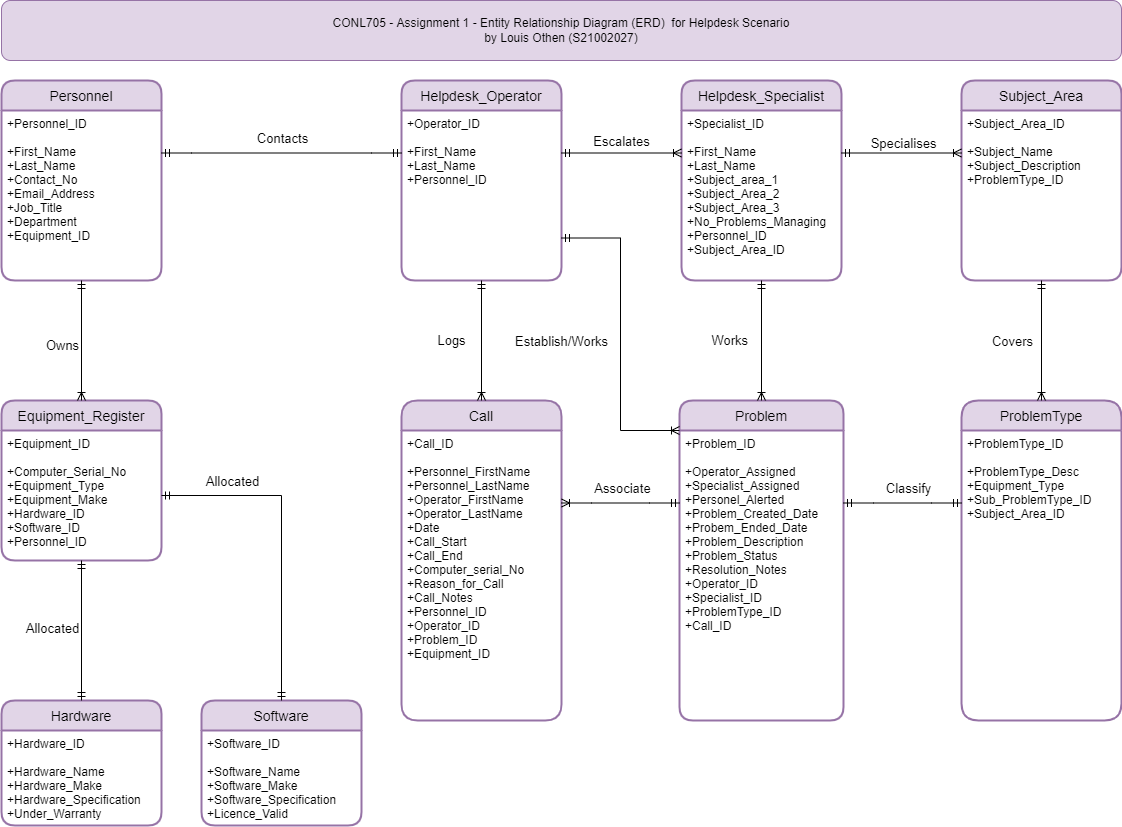

The diagram above was exported from draw.io. Its source (the exported page's mxGraphModel, read from the mxfile embedded in the PNG):
<mxGraphModel dx="1422" dy="697" grid="1" gridSize="10" guides="1" tooltips="1" connect="1" arrows="1" fold="1" page="1" pageScale="1" pageWidth="1169" pageHeight="827" math="0" shadow="0">
  <root>
    <mxCell id="0" />
    <mxCell id="1" parent="0" />
    <mxCell id="p7qpFJo_Zoc-pBJfbL_x-3" value="CONL705 - Assignment 1 - Entity Relationship Diagram (ERD)&amp;nbsp; for Helpdesk Scenario&lt;br&gt;by Louis Othen (S21002027)" style="rounded=1;whiteSpace=wrap;html=1;fillColor=#e1d5e7;strokeColor=#9673a6;" parent="1" vertex="1">
      <mxGeometry x="40" width="1120" height="60" as="geometry" />
    </mxCell>
    <mxCell id="p7qpFJo_Zoc-pBJfbL_x-4" value="Personnel" style="swimlane;childLayout=stackLayout;horizontal=1;startSize=30;horizontalStack=0;rounded=1;fontSize=14;fontStyle=0;strokeWidth=2;resizeParent=0;resizeLast=1;shadow=0;dashed=0;align=center;fillColor=#e1d5e7;strokeColor=#9673a6;" parent="1" vertex="1">
      <mxGeometry x="40" y="80" width="160" height="200" as="geometry">
        <mxRectangle x="40" y="80" width="100" height="30" as="alternateBounds" />
      </mxGeometry>
    </mxCell>
    <mxCell id="p7qpFJo_Zoc-pBJfbL_x-32" value="+Personnel_ID&#10;&#10;+First_Name&#10;+Last_Name&#10;+Contact_No&#10;+Email_Address&#10;+Job_Title&#10;+Department&#10;+Equipment_ID" style="align=left;strokeColor=none;fillColor=none;spacingLeft=4;fontSize=12;verticalAlign=top;resizable=0;rotatable=0;part=1;" parent="p7qpFJo_Zoc-pBJfbL_x-4" vertex="1">
      <mxGeometry y="30" width="160" height="170" as="geometry" />
    </mxCell>
    <mxCell id="p7qpFJo_Zoc-pBJfbL_x-7" value="Equipment_Register" style="swimlane;childLayout=stackLayout;horizontal=1;startSize=30;horizontalStack=0;rounded=1;fontSize=14;fontStyle=0;strokeWidth=2;resizeParent=0;resizeLast=1;shadow=0;dashed=0;align=center;fillColor=#e1d5e7;strokeColor=#9673a6;" parent="1" vertex="1">
      <mxGeometry x="40" y="400" width="160" height="160" as="geometry">
        <mxRectangle x="314" y="720" width="160" height="30" as="alternateBounds" />
      </mxGeometry>
    </mxCell>
    <mxCell id="p7qpFJo_Zoc-pBJfbL_x-8" value="+Equipment_ID&#10;&#10;+Computer_Serial_No&#10;+Equipment_Type&#10;+Equipment_Make&#10;+Hardware_ID&#10;+Software_ID&#10;+Personnel_ID " style="align=left;strokeColor=none;fillColor=none;spacingLeft=4;fontSize=12;verticalAlign=top;resizable=0;rotatable=0;part=1;" parent="p7qpFJo_Zoc-pBJfbL_x-7" vertex="1">
      <mxGeometry y="30" width="160" height="130" as="geometry" />
    </mxCell>
    <mxCell id="p7qpFJo_Zoc-pBJfbL_x-9" value="Call" style="swimlane;childLayout=stackLayout;horizontal=1;startSize=30;horizontalStack=0;rounded=1;fontSize=14;fontStyle=0;strokeWidth=2;resizeParent=0;resizeLast=1;shadow=0;dashed=0;align=center;fillColor=#e1d5e7;strokeColor=#9673a6;fontFamily=Helvetica;arcSize=18;" parent="1" vertex="1">
      <mxGeometry x="440" y="400" width="160" height="320" as="geometry">
        <mxRectangle x="40" y="480" width="60" height="30" as="alternateBounds" />
      </mxGeometry>
    </mxCell>
    <mxCell id="p7qpFJo_Zoc-pBJfbL_x-10" value="+Call_ID&#10;&#10;+Personnel_FirstName&#10;+Personnel_LastName&#10;+Operator_FirstName&#10;+Operator_LastName&#10;+Date&#10;+Call_Start&#10;+Call_End&#10;+Computer_serial_No&#10;+Reason_for_Call&#10;+Call_Notes&#10;+Personnel_ID&#10;+Operator_ID&#10;+Problem_ID&#10;+Equipment_ID&#10;" style="align=left;strokeColor=none;fillColor=none;spacingLeft=4;fontSize=12;verticalAlign=top;resizable=0;rotatable=0;part=1;" parent="p7qpFJo_Zoc-pBJfbL_x-9" vertex="1">
      <mxGeometry y="30" width="160" height="290" as="geometry" />
    </mxCell>
    <mxCell id="p7qpFJo_Zoc-pBJfbL_x-11" value="Problem" style="swimlane;childLayout=stackLayout;horizontal=1;startSize=30;horizontalStack=0;rounded=1;fontSize=14;fontStyle=0;strokeWidth=2;resizeParent=0;resizeLast=1;shadow=0;dashed=0;align=center;fillColor=#e1d5e7;strokeColor=#9673a6;" parent="1" vertex="1">
      <mxGeometry x="718" y="400" width="164" height="320" as="geometry">
        <mxRectangle x="350" y="560" width="120" height="30" as="alternateBounds" />
      </mxGeometry>
    </mxCell>
    <mxCell id="p7qpFJo_Zoc-pBJfbL_x-12" value="+Problem_ID&#10;&#10;+Operator_Assigned&#10;+Specialist_Assigned&#10;+Personel_Alerted&#10;+Problem_Created_Date&#10;+Probem_Ended_Date&#10;+Problem_Description&#10;+Problem_Status&#10;+Resolution_Notes&#10;+Operator_ID&#10;+Specialist_ID&#10;+ProblemType_ID&#10;+Call_ID" style="align=left;strokeColor=none;fillColor=none;spacingLeft=4;fontSize=12;verticalAlign=top;resizable=0;rotatable=0;part=1;" parent="p7qpFJo_Zoc-pBJfbL_x-11" vertex="1">
      <mxGeometry y="30" width="164" height="290" as="geometry" />
    </mxCell>
    <mxCell id="p7qpFJo_Zoc-pBJfbL_x-13" value="Helpdesk_Operator" style="swimlane;childLayout=stackLayout;horizontal=1;startSize=30;horizontalStack=0;rounded=1;fontSize=14;fontStyle=0;strokeWidth=2;resizeParent=0;resizeLast=1;shadow=0;dashed=0;align=center;fillColor=#e1d5e7;strokeColor=#9673a6;" parent="1" vertex="1">
      <mxGeometry x="440" y="80" width="160" height="200" as="geometry">
        <mxRectangle x="360" y="80" width="160" height="30" as="alternateBounds" />
      </mxGeometry>
    </mxCell>
    <mxCell id="p7qpFJo_Zoc-pBJfbL_x-14" value="+Operator_ID&#10;&#10;+First_Name&#10;+Last_Name&#10;+Personnel_ID" style="align=left;strokeColor=none;fillColor=none;spacingLeft=4;fontSize=12;verticalAlign=top;resizable=0;rotatable=0;part=1;" parent="p7qpFJo_Zoc-pBJfbL_x-13" vertex="1">
      <mxGeometry y="30" width="160" height="170" as="geometry" />
    </mxCell>
    <mxCell id="p7qpFJo_Zoc-pBJfbL_x-15" value="Helpdesk_Specialist" style="swimlane;childLayout=stackLayout;horizontal=1;startSize=30;horizontalStack=0;rounded=1;fontSize=14;fontStyle=0;strokeWidth=2;resizeParent=0;resizeLast=1;shadow=0;dashed=0;align=center;fillColor=#e1d5e7;strokeColor=#9673a6;" parent="1" vertex="1">
      <mxGeometry x="720" y="80" width="160" height="200" as="geometry">
        <mxRectangle x="640" y="121" width="160" height="30" as="alternateBounds" />
      </mxGeometry>
    </mxCell>
    <mxCell id="p7qpFJo_Zoc-pBJfbL_x-16" value="+Specialist_ID&#10;&#10;+First_Name&#10;+Last_Name&#10;+Subject_area_1&#10;+Subject_Area_2&#10;+Subject_Area_3&#10;+No_Problems_Managing&#10;+Personnel_ID&#10;+Subject_Area_ID" style="align=left;strokeColor=none;fillColor=none;spacingLeft=4;fontSize=12;verticalAlign=top;resizable=0;rotatable=0;part=1;" parent="p7qpFJo_Zoc-pBJfbL_x-15" vertex="1">
      <mxGeometry y="30" width="160" height="170" as="geometry" />
    </mxCell>
    <mxCell id="p7qpFJo_Zoc-pBJfbL_x-21" value="ProblemType" style="swimlane;childLayout=stackLayout;horizontal=1;startSize=30;horizontalStack=0;rounded=1;fontSize=14;fontStyle=0;strokeWidth=2;resizeParent=0;resizeLast=1;shadow=0;dashed=0;align=center;fillColor=#e1d5e7;strokeColor=#9673a6;arcSize=19;" parent="1" vertex="1">
      <mxGeometry x="1000" y="400" width="160" height="320" as="geometry">
        <mxRectangle x="660" y="720" width="120" height="30" as="alternateBounds" />
      </mxGeometry>
    </mxCell>
    <mxCell id="p7qpFJo_Zoc-pBJfbL_x-22" value="+ProblemType_ID&#10;&#10;+ProblemType_Desc&#10;+Equipment_Type&#10;+Sub_ProblemType_ID&#10;+Subject_Area_ID&#10;" style="align=left;strokeColor=none;fillColor=none;spacingLeft=4;fontSize=12;verticalAlign=top;resizable=0;rotatable=0;part=1;" parent="p7qpFJo_Zoc-pBJfbL_x-21" vertex="1">
      <mxGeometry y="30" width="160" height="290" as="geometry" />
    </mxCell>
    <mxCell id="p7qpFJo_Zoc-pBJfbL_x-23" value="Subject_Area" style="swimlane;childLayout=stackLayout;horizontal=1;startSize=30;horizontalStack=0;rounded=1;fontSize=14;fontStyle=0;strokeWidth=2;resizeParent=0;resizeLast=1;shadow=0;dashed=0;align=center;fillColor=#e1d5e7;strokeColor=#9673a6;" parent="1" vertex="1">
      <mxGeometry x="1000" y="80" width="160" height="200" as="geometry">
        <mxRectangle x="670" y="480" width="120" height="30" as="alternateBounds" />
      </mxGeometry>
    </mxCell>
    <mxCell id="p7qpFJo_Zoc-pBJfbL_x-24" value="+Subject_Area_ID&#10;&#10;+Subject_Name&#10;+Subject_Description&#10;+ProblemType_ID&#10;" style="align=left;strokeColor=none;fillColor=none;spacingLeft=4;fontSize=12;verticalAlign=top;resizable=0;rotatable=0;part=1;" parent="p7qpFJo_Zoc-pBJfbL_x-23" vertex="1">
      <mxGeometry y="30" width="160" height="170" as="geometry" />
    </mxCell>
    <mxCell id="p7qpFJo_Zoc-pBJfbL_x-25" value="Hardware" style="swimlane;childLayout=stackLayout;horizontal=1;startSize=30;horizontalStack=0;rounded=1;fontSize=14;fontStyle=0;strokeWidth=2;resizeParent=0;resizeLast=1;shadow=0;dashed=0;align=center;fillColor=#e1d5e7;strokeColor=#9673a6;" parent="1" vertex="1">
      <mxGeometry x="40" y="700" width="160" height="125" as="geometry">
        <mxRectangle x="580" y="880" width="90" height="30" as="alternateBounds" />
      </mxGeometry>
    </mxCell>
    <mxCell id="p7qpFJo_Zoc-pBJfbL_x-26" value="+Hardware_ID&#10;&#10;+Hardware_Name&#10;+Hardware_Make&#10;+Hardware_Specification&#10;+Under_Warranty" style="align=left;strokeColor=none;fillColor=none;spacingLeft=4;fontSize=12;verticalAlign=top;resizable=0;rotatable=0;part=1;" parent="p7qpFJo_Zoc-pBJfbL_x-25" vertex="1">
      <mxGeometry y="30" width="160" height="95" as="geometry" />
    </mxCell>
    <mxCell id="p7qpFJo_Zoc-pBJfbL_x-27" value="Software" style="swimlane;childLayout=stackLayout;horizontal=1;startSize=30;horizontalStack=0;rounded=1;fontSize=14;fontStyle=0;strokeWidth=2;resizeParent=0;resizeLast=1;shadow=0;dashed=0;align=center;fillColor=#e1d5e7;strokeColor=#9673a6;" parent="1" vertex="1">
      <mxGeometry x="240" y="700" width="160" height="125" as="geometry">
        <mxRectangle x="610" y="800" width="90" height="30" as="alternateBounds" />
      </mxGeometry>
    </mxCell>
    <mxCell id="p7qpFJo_Zoc-pBJfbL_x-28" value="+Software_ID&#10;&#10;+Software_Name&#10;+Software_Make&#10;+Software_Specification&#10;+Licence_Valid" style="align=left;strokeColor=none;fillColor=none;spacingLeft=4;fontSize=12;verticalAlign=top;resizable=0;rotatable=0;part=1;" parent="p7qpFJo_Zoc-pBJfbL_x-27" vertex="1">
      <mxGeometry y="30" width="160" height="95" as="geometry" />
    </mxCell>
    <mxCell id="p7qpFJo_Zoc-pBJfbL_x-53" value="Logs" style="fontSize=13;html=1;endArrow=ERoneToMany;startArrow=ERmandOne;rounded=0;fontFamily=Helvetica;elbow=vertical;edgeStyle=orthogonalEdgeStyle;exitX=0.5;exitY=1;exitDx=0;exitDy=0;entryX=0.5;entryY=0;entryDx=0;entryDy=0;fontStyle=0" parent="1" source="p7qpFJo_Zoc-pBJfbL_x-14" target="p7qpFJo_Zoc-pBJfbL_x-9" edge="1">
      <mxGeometry y="-30" width="100" height="100" relative="1" as="geometry">
        <mxPoint x="335" y="310" as="sourcePoint" />
        <mxPoint x="360" y="400" as="targetPoint" />
        <mxPoint as="offset" />
      </mxGeometry>
    </mxCell>
    <mxCell id="p7qpFJo_Zoc-pBJfbL_x-56" value="Escalates" style="fontSize=13;html=1;endArrow=ERoneToMany;startArrow=ERmandOne;rounded=0;fontFamily=Helvetica;elbow=vertical;exitX=1;exitY=0.25;exitDx=0;exitDy=0;entryX=0;entryY=0.25;entryDx=0;entryDy=0;fontStyle=0" parent="1" source="p7qpFJo_Zoc-pBJfbL_x-14" target="p7qpFJo_Zoc-pBJfbL_x-16" edge="1">
      <mxGeometry y="13" width="100" height="100" relative="1" as="geometry">
        <mxPoint x="410" y="211" as="sourcePoint" />
        <mxPoint x="410" y="291" as="targetPoint" />
        <mxPoint y="1" as="offset" />
      </mxGeometry>
    </mxCell>
    <mxCell id="p7qpFJo_Zoc-pBJfbL_x-80" value="" style="fontSize=12;html=1;endArrow=ERoneToMany;startArrow=ERmandOne;rounded=0;fontFamily=Helvetica;elbow=vertical;entryX=0;entryY=0.25;entryDx=0;entryDy=0;exitX=1;exitY=0.25;exitDx=0;exitDy=0;" parent="1" source="p7qpFJo_Zoc-pBJfbL_x-16" target="p7qpFJo_Zoc-pBJfbL_x-24" edge="1">
      <mxGeometry width="100" height="100" relative="1" as="geometry">
        <mxPoint x="720" y="520" as="sourcePoint" />
        <mxPoint x="470" y="650" as="targetPoint" />
      </mxGeometry>
    </mxCell>
    <mxCell id="p7qpFJo_Zoc-pBJfbL_x-91" value="Specialises" style="edgeLabel;html=1;align=center;verticalAlign=middle;resizable=0;points=[];fontFamily=Helvetica;fontSize=13;fontStyle=0" parent="p7qpFJo_Zoc-pBJfbL_x-80" vertex="1" connectable="0">
      <mxGeometry x="-0.1065" relative="1" as="geometry">
        <mxPoint x="7" y="-10" as="offset" />
      </mxGeometry>
    </mxCell>
    <mxCell id="p7qpFJo_Zoc-pBJfbL_x-81" value="" style="fontSize=12;html=1;endArrow=ERoneToMany;startArrow=ERmandOne;rounded=0;fontFamily=Helvetica;elbow=vertical;entryX=0.5;entryY=0;entryDx=0;entryDy=0;exitX=0.5;exitY=1;exitDx=0;exitDy=0;" parent="1" source="p7qpFJo_Zoc-pBJfbL_x-24" target="p7qpFJo_Zoc-pBJfbL_x-21" edge="1">
      <mxGeometry width="100" height="100" relative="1" as="geometry">
        <mxPoint x="1080" y="320" as="sourcePoint" />
        <mxPoint x="720" y="880" as="targetPoint" />
      </mxGeometry>
    </mxCell>
    <mxCell id="p7qpFJo_Zoc-pBJfbL_x-92" value="Covers" style="edgeLabel;html=1;align=center;verticalAlign=middle;resizable=0;points=[];fontFamily=Helvetica;fontSize=13;fontStyle=0" parent="p7qpFJo_Zoc-pBJfbL_x-81" vertex="1" connectable="0">
      <mxGeometry x="-0.2503" y="-2" relative="1" as="geometry">
        <mxPoint x="-28" y="15" as="offset" />
      </mxGeometry>
    </mxCell>
    <mxCell id="p7qpFJo_Zoc-pBJfbL_x-83" value="Establish/Works" style="fontSize=13;html=1;endArrow=ERoneToMany;startArrow=ERmandOne;rounded=0;fontFamily=Helvetica;edgeStyle=elbowEdgeStyle;entryX=0;entryY=0;entryDx=0;entryDy=0;exitX=1;exitY=0.75;exitDx=0;exitDy=0;fontStyle=0" parent="1" source="p7qpFJo_Zoc-pBJfbL_x-14" target="p7qpFJo_Zoc-pBJfbL_x-12" edge="1">
      <mxGeometry x="0.0403" y="-59" width="100" height="100" relative="1" as="geometry">
        <mxPoint x="520" y="178" as="sourcePoint" />
        <mxPoint x="330" y="420" as="targetPoint" />
        <mxPoint as="offset" />
      </mxGeometry>
    </mxCell>
    <mxCell id="p7qpFJo_Zoc-pBJfbL_x-94" value="" style="edgeStyle=orthogonalEdgeStyle;fontSize=12;html=1;endArrow=ERmandOne;startArrow=ERmandOne;rounded=0;fontFamily=Helvetica;entryX=0.5;entryY=0;entryDx=0;entryDy=0;exitX=1;exitY=0.5;exitDx=0;exitDy=0;" parent="1" source="p7qpFJo_Zoc-pBJfbL_x-8" target="p7qpFJo_Zoc-pBJfbL_x-27" edge="1">
      <mxGeometry width="100" height="100" relative="1" as="geometry">
        <mxPoint x="200" y="512" as="sourcePoint" />
        <mxPoint x="670" y="710" as="targetPoint" />
      </mxGeometry>
    </mxCell>
    <mxCell id="p7qpFJo_Zoc-pBJfbL_x-95" value="Allocated" style="edgeLabel;html=1;align=center;verticalAlign=middle;resizable=0;points=[];fontFamily=Helvetica;fontSize=13;fontStyle=0" parent="p7qpFJo_Zoc-pBJfbL_x-94" vertex="1" connectable="0">
      <mxGeometry x="-0.0805" y="3" relative="1" as="geometry">
        <mxPoint x="-53" y="-44" as="offset" />
      </mxGeometry>
    </mxCell>
    <mxCell id="p7qpFJo_Zoc-pBJfbL_x-96" value="" style="edgeStyle=orthogonalEdgeStyle;fontSize=12;html=1;endArrow=ERmandOne;startArrow=ERmandOne;rounded=0;fontFamily=Helvetica;exitX=0.5;exitY=1;exitDx=0;exitDy=0;entryX=0.5;entryY=0;entryDx=0;entryDy=0;" parent="1" source="p7qpFJo_Zoc-pBJfbL_x-8" target="p7qpFJo_Zoc-pBJfbL_x-25" edge="1">
      <mxGeometry width="100" height="100" relative="1" as="geometry">
        <mxPoint x="440" y="1169" as="sourcePoint" />
        <mxPoint x="526" y="1169" as="targetPoint" />
      </mxGeometry>
    </mxCell>
    <mxCell id="p7qpFJo_Zoc-pBJfbL_x-97" value="Allocated" style="edgeLabel;html=1;align=center;verticalAlign=middle;resizable=0;points=[];fontFamily=Helvetica;fontSize=13;fontStyle=0" parent="p7qpFJo_Zoc-pBJfbL_x-96" vertex="1" connectable="0">
      <mxGeometry x="-0.0805" y="3" relative="1" as="geometry">
        <mxPoint x="-33" y="3" as="offset" />
      </mxGeometry>
    </mxCell>
    <mxCell id="p7qpFJo_Zoc-pBJfbL_x-100" value="" style="edgeStyle=entityRelationEdgeStyle;fontSize=12;html=1;endArrow=ERmandOne;startArrow=ERmandOne;rounded=0;fontFamily=Helvetica;elbow=vertical;exitX=1;exitY=0.25;exitDx=0;exitDy=0;entryX=0;entryY=0.25;entryDx=0;entryDy=0;" parent="1" source="p7qpFJo_Zoc-pBJfbL_x-12" target="p7qpFJo_Zoc-pBJfbL_x-22" edge="1">
      <mxGeometry width="100" height="100" relative="1" as="geometry">
        <mxPoint x="510" y="510" as="sourcePoint" />
        <mxPoint x="610" y="410" as="targetPoint" />
      </mxGeometry>
    </mxCell>
    <mxCell id="p7qpFJo_Zoc-pBJfbL_x-102" value="Classify" style="edgeLabel;html=1;align=center;verticalAlign=middle;resizable=0;points=[];fontFamily=Helvetica;fontSize=13;fontStyle=0" parent="p7qpFJo_Zoc-pBJfbL_x-100" vertex="1" connectable="0">
      <mxGeometry x="-0.4125" y="3" relative="1" as="geometry">
        <mxPoint x="29" y="-12" as="offset" />
      </mxGeometry>
    </mxCell>
    <mxCell id="p7qpFJo_Zoc-pBJfbL_x-104" value="Works&amp;nbsp;" style="fontSize=13;html=1;endArrow=ERoneToMany;startArrow=ERmandOne;rounded=0;fontFamily=Helvetica;elbow=vertical;entryX=0.5;entryY=0;entryDx=0;entryDy=0;exitX=0.5;exitY=1;exitDx=0;exitDy=0;fontStyle=0" parent="1" source="p7qpFJo_Zoc-pBJfbL_x-16" target="p7qpFJo_Zoc-pBJfbL_x-11" edge="1">
      <mxGeometry y="-30" width="100" height="100" relative="1" as="geometry">
        <mxPoint x="750" y="320" as="sourcePoint" />
        <mxPoint x="990" y="470" as="targetPoint" />
        <mxPoint as="offset" />
      </mxGeometry>
    </mxCell>
    <mxCell id="p7qpFJo_Zoc-pBJfbL_x-107" value="" style="fontSize=12;html=1;endArrow=ERoneToMany;startArrow=ERmandOne;rounded=0;fontFamily=Helvetica;elbow=vertical;exitX=0.5;exitY=1;exitDx=0;exitDy=0;entryX=0.5;entryY=0;entryDx=0;entryDy=0;" parent="1" source="p7qpFJo_Zoc-pBJfbL_x-32" target="p7qpFJo_Zoc-pBJfbL_x-7" edge="1">
      <mxGeometry width="100" height="100" relative="1" as="geometry">
        <mxPoint x="510" y="420" as="sourcePoint" />
        <mxPoint x="610" y="320" as="targetPoint" />
      </mxGeometry>
    </mxCell>
    <mxCell id="p7qpFJo_Zoc-pBJfbL_x-110" value="Owns" style="edgeLabel;html=1;align=center;verticalAlign=middle;resizable=0;points=[];fontFamily=Helvetica;fontSize=13;fontStyle=0" parent="p7qpFJo_Zoc-pBJfbL_x-107" vertex="1" connectable="0">
      <mxGeometry x="0.2046" y="-1" relative="1" as="geometry">
        <mxPoint x="-19" y="-8" as="offset" />
      </mxGeometry>
    </mxCell>
    <mxCell id="p7qpFJo_Zoc-pBJfbL_x-120" value="" style="edgeStyle=entityRelationEdgeStyle;fontSize=12;html=1;endArrow=ERmandOne;startArrow=ERmandOne;rounded=0;fontFamily=Helvetica;elbow=vertical;entryX=0;entryY=0.25;entryDx=0;entryDy=0;exitX=1;exitY=0.25;exitDx=0;exitDy=0;" parent="1" source="p7qpFJo_Zoc-pBJfbL_x-32" target="p7qpFJo_Zoc-pBJfbL_x-14" edge="1">
      <mxGeometry width="100" height="100" relative="1" as="geometry">
        <mxPoint x="210" y="250" as="sourcePoint" />
        <mxPoint x="310" y="150" as="targetPoint" />
      </mxGeometry>
    </mxCell>
    <mxCell id="p7qpFJo_Zoc-pBJfbL_x-121" value="Contacts" style="edgeLabel;html=1;align=center;verticalAlign=middle;resizable=0;points=[];fontFamily=Helvetica;fontSize=13;fontStyle=0" parent="p7qpFJo_Zoc-pBJfbL_x-120" vertex="1" connectable="0">
      <mxGeometry x="0.0707" y="3" relative="1" as="geometry">
        <mxPoint x="-8" y="-12" as="offset" />
      </mxGeometry>
    </mxCell>
    <mxCell id="p7qpFJo_Zoc-pBJfbL_x-123" value="" style="edgeStyle=entityRelationEdgeStyle;fontSize=12;html=1;endArrow=ERoneToMany;startArrow=ERmandOne;rounded=0;fontFamily=Helvetica;elbow=vertical;exitX=0;exitY=0.25;exitDx=0;exitDy=0;entryX=1;entryY=0.25;entryDx=0;entryDy=0;" parent="1" source="p7qpFJo_Zoc-pBJfbL_x-12" target="p7qpFJo_Zoc-pBJfbL_x-10" edge="1">
      <mxGeometry width="100" height="100" relative="1" as="geometry">
        <mxPoint x="660" y="440" as="sourcePoint" />
        <mxPoint x="760" y="340" as="targetPoint" />
      </mxGeometry>
    </mxCell>
    <mxCell id="p7qpFJo_Zoc-pBJfbL_x-127" value="Associate" style="edgeLabel;html=1;align=center;verticalAlign=middle;resizable=0;points=[];fontFamily=Helvetica;fontSize=13;fontStyle=0" parent="p7qpFJo_Zoc-pBJfbL_x-123" vertex="1" connectable="0">
      <mxGeometry x="0.2064" y="4" relative="1" as="geometry">
        <mxPoint x="13" y="-19" as="offset" />
      </mxGeometry>
    </mxCell>
  </root>
</mxGraphModel>